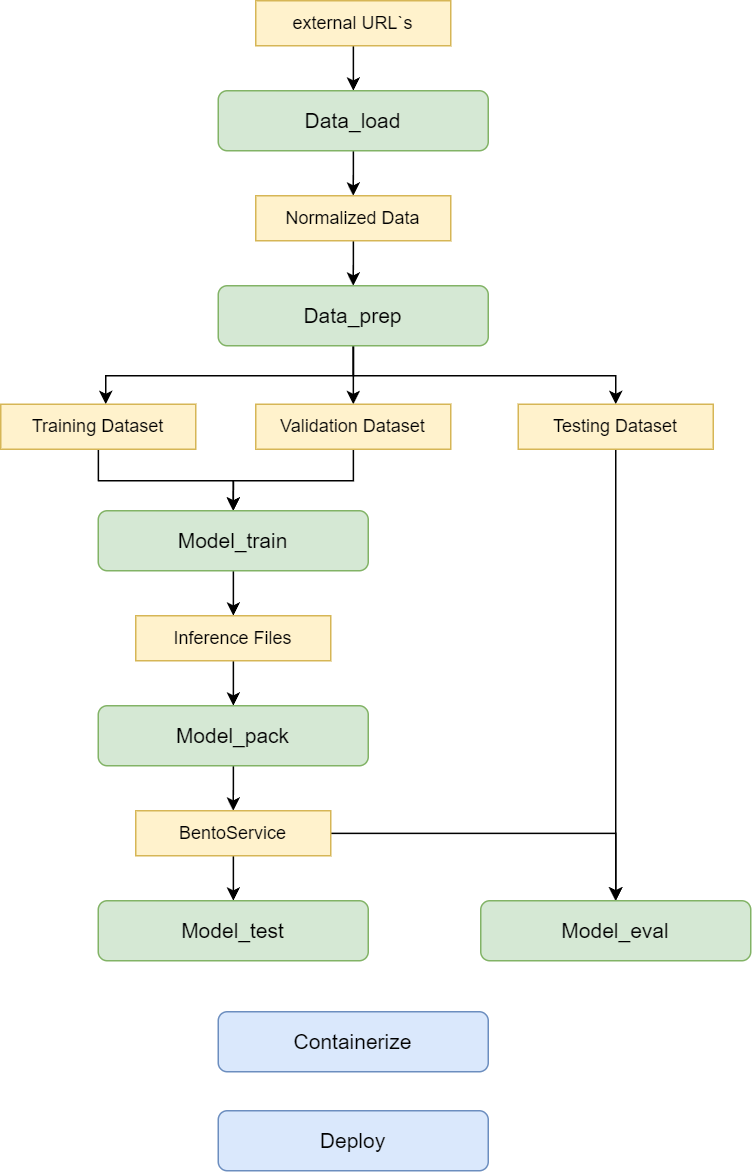

The diagram above was exported from draw.io. Its source (the exported page's mxGraphModel, read from the mxfile embedded in the PNG):
<mxGraphModel dx="2043" dy="720" grid="1" gridSize="10" guides="1" tooltips="1" connect="1" arrows="1" fold="1" page="1" pageScale="1" pageWidth="827" pageHeight="1169" math="0" shadow="0">
  <root>
    <mxCell id="0" />
    <mxCell id="1" parent="0" />
    <mxCell id="b86s-x-IfcoEjygdXDJu-53" style="edgeStyle=orthogonalEdgeStyle;rounded=0;orthogonalLoop=1;jettySize=auto;html=1;" parent="1" source="b86s-x-IfcoEjygdXDJu-50" target="b86s-x-IfcoEjygdXDJu-52" edge="1">
      <mxGeometry relative="1" as="geometry" />
    </mxCell>
    <mxCell id="b86s-x-IfcoEjygdXDJu-50" value="external URL`s" style="rounded=0;whiteSpace=wrap;html=1;fillColor=#fff2cc;strokeColor=#d6b656;" parent="1" vertex="1">
      <mxGeometry x="55" y="1080" width="130" height="30" as="geometry" />
    </mxCell>
    <mxCell id="b86s-x-IfcoEjygdXDJu-56" style="edgeStyle=orthogonalEdgeStyle;rounded=0;orthogonalLoop=1;jettySize=auto;html=1;entryX=0.5;entryY=0;entryDx=0;entryDy=0;" parent="1" source="b86s-x-IfcoEjygdXDJu-52" target="b86s-x-IfcoEjygdXDJu-55" edge="1">
      <mxGeometry relative="1" as="geometry" />
    </mxCell>
    <mxCell id="b86s-x-IfcoEjygdXDJu-52" value="&lt;font style=&quot;font-size: 14px;&quot;&gt;Data_load&lt;/font&gt;" style="rounded=1;whiteSpace=wrap;html=1;fillColor=#d5e8d4;strokeColor=#82b366;" parent="1" vertex="1">
      <mxGeometry x="30" y="1140" width="180" height="40" as="geometry" />
    </mxCell>
    <mxCell id="b86s-x-IfcoEjygdXDJu-58" style="edgeStyle=orthogonalEdgeStyle;rounded=0;orthogonalLoop=1;jettySize=auto;html=1;entryX=0.5;entryY=0;entryDx=0;entryDy=0;" parent="1" source="b86s-x-IfcoEjygdXDJu-55" target="b86s-x-IfcoEjygdXDJu-57" edge="1">
      <mxGeometry relative="1" as="geometry" />
    </mxCell>
    <mxCell id="b86s-x-IfcoEjygdXDJu-55" value="Normalized Data" style="rounded=0;whiteSpace=wrap;html=1;fillColor=#fff2cc;strokeColor=#d6b656;" parent="1" vertex="1">
      <mxGeometry x="55" y="1210" width="130" height="30" as="geometry" />
    </mxCell>
    <mxCell id="b86s-x-IfcoEjygdXDJu-62" style="edgeStyle=orthogonalEdgeStyle;rounded=0;orthogonalLoop=1;jettySize=auto;html=1;" parent="1" source="b86s-x-IfcoEjygdXDJu-57" target="b86s-x-IfcoEjygdXDJu-59" edge="1">
      <mxGeometry relative="1" as="geometry">
        <Array as="points">
          <mxPoint x="120" y="1330" />
          <mxPoint x="-45" y="1330" />
        </Array>
      </mxGeometry>
    </mxCell>
    <mxCell id="b86s-x-IfcoEjygdXDJu-63" style="edgeStyle=orthogonalEdgeStyle;rounded=0;orthogonalLoop=1;jettySize=auto;html=1;" parent="1" source="b86s-x-IfcoEjygdXDJu-57" target="b86s-x-IfcoEjygdXDJu-60" edge="1">
      <mxGeometry relative="1" as="geometry" />
    </mxCell>
    <mxCell id="b86s-x-IfcoEjygdXDJu-64" style="edgeStyle=orthogonalEdgeStyle;rounded=0;orthogonalLoop=1;jettySize=auto;html=1;" parent="1" source="b86s-x-IfcoEjygdXDJu-57" target="b86s-x-IfcoEjygdXDJu-61" edge="1">
      <mxGeometry relative="1" as="geometry">
        <Array as="points">
          <mxPoint x="120" y="1330" />
          <mxPoint x="295" y="1330" />
        </Array>
      </mxGeometry>
    </mxCell>
    <mxCell id="b86s-x-IfcoEjygdXDJu-57" value="&lt;font style=&quot;font-size: 14px;&quot;&gt;Data_prep&lt;/font&gt;" style="rounded=1;whiteSpace=wrap;html=1;fillColor=#d5e8d4;strokeColor=#82b366;" parent="1" vertex="1">
      <mxGeometry x="30" y="1270" width="180" height="40" as="geometry" />
    </mxCell>
    <mxCell id="b86s-x-IfcoEjygdXDJu-66" style="edgeStyle=orthogonalEdgeStyle;rounded=0;orthogonalLoop=1;jettySize=auto;html=1;" parent="1" source="b86s-x-IfcoEjygdXDJu-59" target="b86s-x-IfcoEjygdXDJu-65" edge="1">
      <mxGeometry relative="1" as="geometry">
        <Array as="points">
          <mxPoint x="-50" y="1400" />
          <mxPoint x="40" y="1400" />
        </Array>
      </mxGeometry>
    </mxCell>
    <mxCell id="b86s-x-IfcoEjygdXDJu-59" value="Training Dataset" style="rounded=0;whiteSpace=wrap;html=1;fillColor=#fff2cc;strokeColor=#d6b656;" parent="1" vertex="1">
      <mxGeometry x="-115" y="1349" width="130" height="30" as="geometry" />
    </mxCell>
    <mxCell id="b86s-x-IfcoEjygdXDJu-67" style="edgeStyle=orthogonalEdgeStyle;rounded=0;orthogonalLoop=1;jettySize=auto;html=1;entryX=0.5;entryY=0;entryDx=0;entryDy=0;" parent="1" source="b86s-x-IfcoEjygdXDJu-60" target="b86s-x-IfcoEjygdXDJu-65" edge="1">
      <mxGeometry relative="1" as="geometry">
        <Array as="points">
          <mxPoint x="120" y="1400" />
          <mxPoint x="40" y="1400" />
        </Array>
      </mxGeometry>
    </mxCell>
    <mxCell id="b86s-x-IfcoEjygdXDJu-60" value="Validation Dataset" style="rounded=0;whiteSpace=wrap;html=1;fillColor=#fff2cc;strokeColor=#d6b656;" parent="1" vertex="1">
      <mxGeometry x="55" y="1349" width="130" height="30" as="geometry" />
    </mxCell>
    <mxCell id="4CzbyO5QFfUw8ufYrhZ0-10" style="edgeStyle=orthogonalEdgeStyle;rounded=0;orthogonalLoop=1;jettySize=auto;html=1;" parent="1" source="b86s-x-IfcoEjygdXDJu-61" target="b86s-x-IfcoEjygdXDJu-75" edge="1">
      <mxGeometry relative="1" as="geometry" />
    </mxCell>
    <mxCell id="b86s-x-IfcoEjygdXDJu-61" value="Testing Dataset" style="rounded=0;whiteSpace=wrap;html=1;fillColor=#fff2cc;strokeColor=#d6b656;" parent="1" vertex="1">
      <mxGeometry x="230" y="1349" width="130" height="30" as="geometry" />
    </mxCell>
    <mxCell id="b86s-x-IfcoEjygdXDJu-69" style="edgeStyle=orthogonalEdgeStyle;rounded=0;orthogonalLoop=1;jettySize=auto;html=1;" parent="1" source="b86s-x-IfcoEjygdXDJu-65" target="b86s-x-IfcoEjygdXDJu-68" edge="1">
      <mxGeometry relative="1" as="geometry" />
    </mxCell>
    <mxCell id="b86s-x-IfcoEjygdXDJu-65" value="&lt;font style=&quot;font-size: 14px;&quot;&gt;Model_train&lt;/font&gt;" style="rounded=1;whiteSpace=wrap;html=1;fillColor=#d5e8d4;strokeColor=#82b366;" parent="1" vertex="1">
      <mxGeometry x="-50" y="1420" width="180" height="40" as="geometry" />
    </mxCell>
    <mxCell id="b86s-x-IfcoEjygdXDJu-71" style="edgeStyle=orthogonalEdgeStyle;rounded=0;orthogonalLoop=1;jettySize=auto;html=1;" parent="1" source="b86s-x-IfcoEjygdXDJu-68" target="b86s-x-IfcoEjygdXDJu-70" edge="1">
      <mxGeometry relative="1" as="geometry" />
    </mxCell>
    <mxCell id="b86s-x-IfcoEjygdXDJu-68" value="Inference Files" style="rounded=0;whiteSpace=wrap;html=1;fillColor=#fff2cc;strokeColor=#d6b656;" parent="1" vertex="1">
      <mxGeometry x="-25" y="1490" width="130" height="30" as="geometry" />
    </mxCell>
    <mxCell id="b86s-x-IfcoEjygdXDJu-73" style="edgeStyle=orthogonalEdgeStyle;rounded=0;orthogonalLoop=1;jettySize=auto;html=1;entryX=0.5;entryY=0;entryDx=0;entryDy=0;" parent="1" source="b86s-x-IfcoEjygdXDJu-70" target="b86s-x-IfcoEjygdXDJu-72" edge="1">
      <mxGeometry relative="1" as="geometry" />
    </mxCell>
    <mxCell id="b86s-x-IfcoEjygdXDJu-70" value="&lt;font style=&quot;font-size: 14px;&quot;&gt;Model_pack&lt;/font&gt;" style="rounded=1;whiteSpace=wrap;html=1;fillColor=#d5e8d4;strokeColor=#82b366;" parent="1" vertex="1">
      <mxGeometry x="-50" y="1550" width="180" height="40" as="geometry" />
    </mxCell>
    <mxCell id="4CzbyO5QFfUw8ufYrhZ0-9" style="edgeStyle=orthogonalEdgeStyle;rounded=0;orthogonalLoop=1;jettySize=auto;html=1;" parent="1" source="b86s-x-IfcoEjygdXDJu-72" target="b86s-x-IfcoEjygdXDJu-75" edge="1">
      <mxGeometry relative="1" as="geometry" />
    </mxCell>
    <mxCell id="4CzbyO5QFfUw8ufYrhZ0-11" style="edgeStyle=orthogonalEdgeStyle;rounded=0;orthogonalLoop=1;jettySize=auto;html=1;" parent="1" source="b86s-x-IfcoEjygdXDJu-72" target="4CzbyO5QFfUw8ufYrhZ0-7" edge="1">
      <mxGeometry relative="1" as="geometry" />
    </mxCell>
    <mxCell id="b86s-x-IfcoEjygdXDJu-72" value="BentoService" style="rounded=0;whiteSpace=wrap;html=1;fillColor=#fff2cc;strokeColor=#d6b656;" parent="1" vertex="1">
      <mxGeometry x="-25" y="1620" width="130" height="30" as="geometry" />
    </mxCell>
    <mxCell id="b86s-x-IfcoEjygdXDJu-75" value="&lt;font style=&quot;font-size: 14px;&quot;&gt;Model_eval&lt;/font&gt;" style="rounded=1;whiteSpace=wrap;html=1;fillColor=#d5e8d4;strokeColor=#82b366;" parent="1" vertex="1">
      <mxGeometry x="205" y="1680" width="180" height="40" as="geometry" />
    </mxCell>
    <mxCell id="4CzbyO5QFfUw8ufYrhZ0-1" value="&lt;font style=&quot;font-size: 14px;&quot;&gt;Containerize&lt;/font&gt;" style="rounded=1;whiteSpace=wrap;html=1;fillColor=#dae8fc;strokeColor=#6c8ebf;" parent="1" vertex="1">
      <mxGeometry x="30" y="1754" width="180" height="40" as="geometry" />
    </mxCell>
    <mxCell id="4CzbyO5QFfUw8ufYrhZ0-3" value="&lt;font style=&quot;font-size: 14px;&quot;&gt;Deploy&lt;/font&gt;" style="rounded=1;whiteSpace=wrap;html=1;fillColor=#dae8fc;strokeColor=#6c8ebf;" parent="1" vertex="1">
      <mxGeometry x="30" y="1820" width="180" height="40" as="geometry" />
    </mxCell>
    <mxCell id="4CzbyO5QFfUw8ufYrhZ0-7" value="&lt;font style=&quot;font-size: 14px;&quot;&gt;Model_test&lt;/font&gt;" style="rounded=1;whiteSpace=wrap;html=1;fillColor=#d5e8d4;strokeColor=#82b366;" parent="1" vertex="1">
      <mxGeometry x="-50" y="1680" width="180" height="40" as="geometry" />
    </mxCell>
  </root>
</mxGraphModel>